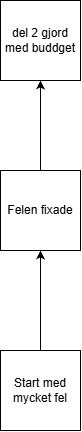

The diagram above was exported from draw.io. Its source (the exported page's mxGraphModel, read from the mxfile embedded in the PNG):
<mxGraphModel dx="2049" dy="1126" grid="1" gridSize="10" guides="1" tooltips="1" connect="1" arrows="1" fold="1" page="1" pageScale="1" pageWidth="827" pageHeight="1169" math="0" shadow="0">
  <root>
    <mxCell id="0" />
    <mxCell id="1" parent="0" />
    <mxCell id="p9vELK8WiB4YNeYUmEYv-5" edge="1" parent="1" source="p9vELK8WiB4YNeYUmEYv-1" style="edgeStyle=orthogonalEdgeStyle;rounded=0;orthogonalLoop=1;jettySize=auto;html=1;" target="p9vELK8WiB4YNeYUmEYv-4">
      <mxGeometry relative="1" as="geometry" />
    </mxCell>
    <mxCell id="p9vELK8WiB4YNeYUmEYv-1" parent="1" style="whiteSpace=wrap;html=1;aspect=fixed;" value="Felen fixade" vertex="1">
      <mxGeometry height="80" width="80" x="360" y="180" as="geometry" />
    </mxCell>
    <mxCell id="p9vELK8WiB4YNeYUmEYv-3" edge="1" parent="1" source="p9vELK8WiB4YNeYUmEYv-2" style="edgeStyle=orthogonalEdgeStyle;rounded=0;orthogonalLoop=1;jettySize=auto;html=1;entryX=0.5;entryY=1;entryDx=0;entryDy=0;" target="p9vELK8WiB4YNeYUmEYv-1">
      <mxGeometry relative="1" as="geometry" />
    </mxCell>
    <mxCell id="p9vELK8WiB4YNeYUmEYv-2" parent="1" style="whiteSpace=wrap;html=1;aspect=fixed;" value="Start med mycket fel" vertex="1">
      <mxGeometry height="80" width="80" x="360" y="360" as="geometry" />
    </mxCell>
    <mxCell id="p9vELK8WiB4YNeYUmEYv-4" parent="1" style="whiteSpace=wrap;html=1;aspect=fixed;" value="del 2 gjord med buddget" vertex="1">
      <mxGeometry height="80" width="80" x="360" y="10" as="geometry" />
    </mxCell>
  </root>
</mxGraphModel>